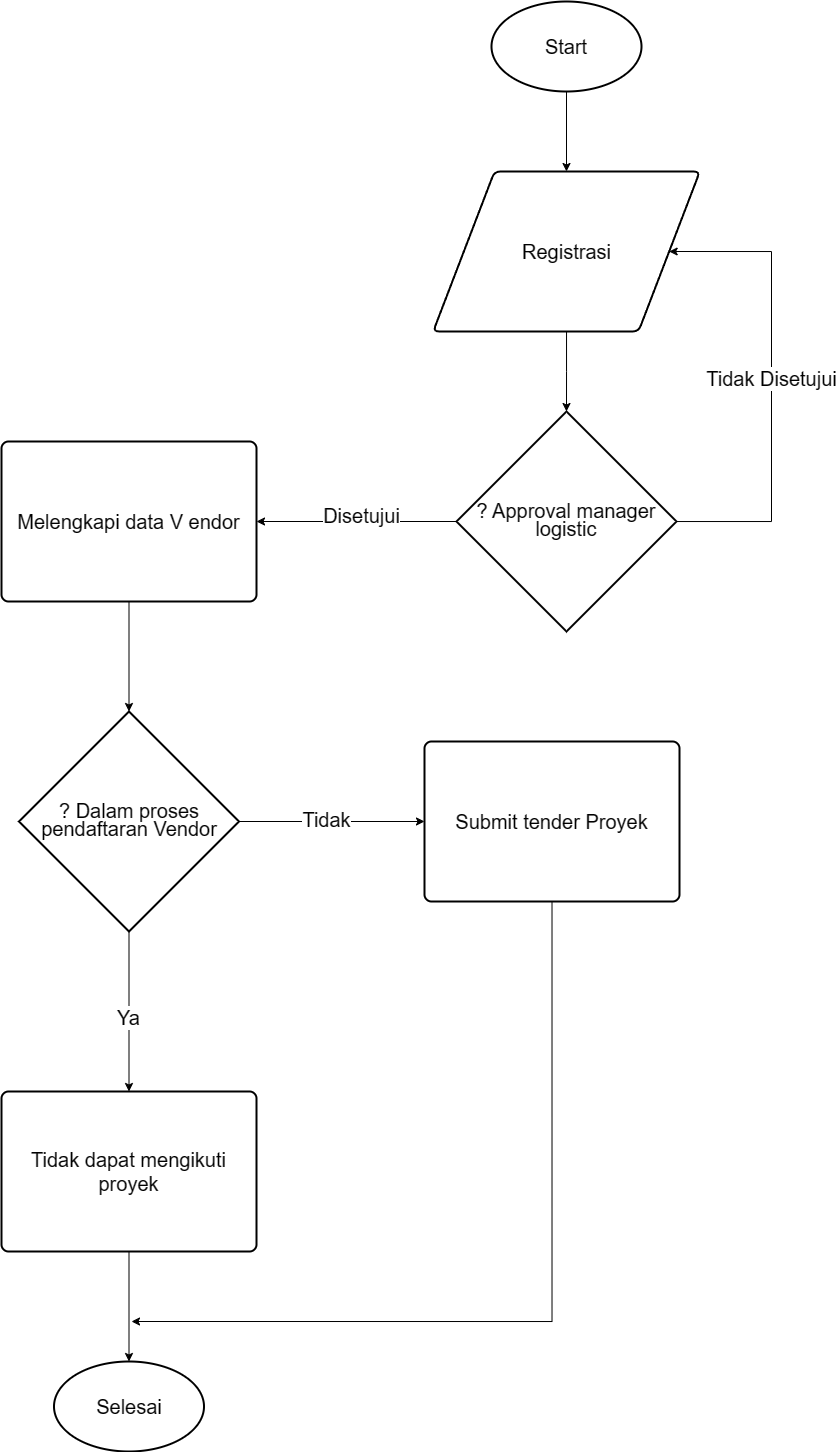

The diagram above was exported from draw.io. Its source (the exported page's mxGraphModel, read from the mxfile embedded in the PNG):
<mxGraphModel dx="382" dy="443" grid="1" gridSize="10" guides="1" tooltips="1" connect="1" arrows="1" fold="1" page="1" pageScale="1" pageWidth="850" pageHeight="1100" math="0" shadow="0">
  <root>
    <mxCell id="0" />
    <mxCell id="1" parent="0" />
    <mxCell id="OuMSKrD1xJR9v_lCllcE-8" style="edgeStyle=orthogonalEdgeStyle;rounded=0;orthogonalLoop=1;jettySize=auto;html=1;entryX=1;entryY=0.5;entryDx=0;entryDy=0;" edge="1" parent="1" source="OuMSKrD1xJR9v_lCllcE-4" target="OuMSKrD1xJR9v_lCllcE-7">
      <mxGeometry relative="1" as="geometry" />
    </mxCell>
    <mxCell id="OuMSKrD1xJR9v_lCllcE-9" value="&lt;font style=&quot;font-size: 20px;&quot;&gt;Disetujui&lt;/font&gt;" style="edgeLabel;html=1;align=center;verticalAlign=middle;resizable=0;points=[];" vertex="1" connectable="0" parent="OuMSKrD1xJR9v_lCllcE-8">
      <mxGeometry x="-0.0458" y="-6" relative="1" as="geometry">
        <mxPoint as="offset" />
      </mxGeometry>
    </mxCell>
    <mxCell id="OuMSKrD1xJR9v_lCllcE-10" style="edgeStyle=orthogonalEdgeStyle;rounded=0;orthogonalLoop=1;jettySize=auto;html=1;entryX=1;entryY=0.5;entryDx=0;entryDy=0;" edge="1" parent="1" source="OuMSKrD1xJR9v_lCllcE-4" target="OuMSKrD1xJR9v_lCllcE-21">
      <mxGeometry relative="1" as="geometry">
        <mxPoint x="688" y="270" as="targetPoint" />
        <Array as="points">
          <mxPoint x="780" y="540" />
          <mxPoint x="780" y="270" />
        </Array>
      </mxGeometry>
    </mxCell>
    <mxCell id="OuMSKrD1xJR9v_lCllcE-11" value="&lt;font style=&quot;font-size: 20px;&quot;&gt;Tidak Disetujui&lt;/font&gt;" style="edgeLabel;html=1;align=center;verticalAlign=middle;resizable=0;points=[];" vertex="1" connectable="0" parent="OuMSKrD1xJR9v_lCllcE-10">
      <mxGeometry x="0.0217" relative="1" as="geometry">
        <mxPoint y="1" as="offset" />
      </mxGeometry>
    </mxCell>
    <mxCell id="OuMSKrD1xJR9v_lCllcE-4" value="&lt;div style=&quot;line-height: 120%;&quot;&gt;&lt;span style=&quot;background-color: initial;&quot;&gt;&lt;font style=&quot;font-size: 20px;&quot;&gt;? Approval manager logistic&lt;/font&gt;&lt;/span&gt;&lt;/div&gt;" style="strokeWidth=2;html=1;shape=mxgraph.flowchart.decision;whiteSpace=wrap;align=center;" vertex="1" parent="1">
      <mxGeometry x="465" y="430" width="220" height="220" as="geometry" />
    </mxCell>
    <mxCell id="OuMSKrD1xJR9v_lCllcE-7" value="&lt;font style=&quot;font-size: 20px;&quot;&gt;Melengkapi data V endor&lt;/font&gt;" style="rounded=1;whiteSpace=wrap;html=1;absoluteArcSize=1;arcSize=14;strokeWidth=2;" vertex="1" parent="1">
      <mxGeometry x="10" y="460" width="255" height="160" as="geometry" />
    </mxCell>
    <mxCell id="OuMSKrD1xJR9v_lCllcE-16" style="edgeStyle=orthogonalEdgeStyle;rounded=0;orthogonalLoop=1;jettySize=auto;html=1;entryX=0;entryY=0.5;entryDx=0;entryDy=0;" edge="1" parent="1" source="OuMSKrD1xJR9v_lCllcE-13" target="OuMSKrD1xJR9v_lCllcE-15">
      <mxGeometry relative="1" as="geometry" />
    </mxCell>
    <mxCell id="OuMSKrD1xJR9v_lCllcE-20" value="&lt;font style=&quot;font-size: 20px;&quot;&gt;Tidak&lt;/font&gt;" style="edgeLabel;html=1;align=center;verticalAlign=middle;resizable=0;points=[];" vertex="1" connectable="0" parent="OuMSKrD1xJR9v_lCllcE-16">
      <mxGeometry x="-0.0579" y="2" relative="1" as="geometry">
        <mxPoint as="offset" />
      </mxGeometry>
    </mxCell>
    <mxCell id="OuMSKrD1xJR9v_lCllcE-18" style="edgeStyle=orthogonalEdgeStyle;rounded=0;orthogonalLoop=1;jettySize=auto;html=1;" edge="1" parent="1" source="OuMSKrD1xJR9v_lCllcE-13" target="OuMSKrD1xJR9v_lCllcE-17">
      <mxGeometry relative="1" as="geometry" />
    </mxCell>
    <mxCell id="OuMSKrD1xJR9v_lCllcE-19" value="&lt;font style=&quot;font-size: 20px;&quot;&gt;Ya&lt;/font&gt;" style="edgeLabel;html=1;align=center;verticalAlign=middle;resizable=0;points=[];" vertex="1" connectable="0" parent="OuMSKrD1xJR9v_lCllcE-18">
      <mxGeometry x="0.058" y="-1" relative="1" as="geometry">
        <mxPoint y="1" as="offset" />
      </mxGeometry>
    </mxCell>
    <mxCell id="OuMSKrD1xJR9v_lCllcE-13" value="&lt;div style=&quot;line-height: 120%;&quot;&gt;&lt;span style=&quot;background-color: initial;&quot;&gt;&lt;font style=&quot;font-size: 20px;&quot;&gt;? Dalam proses pendaftaran Vendor&lt;/font&gt;&lt;/span&gt;&lt;/div&gt;" style="strokeWidth=2;html=1;shape=mxgraph.flowchart.decision;whiteSpace=wrap;align=center;" vertex="1" parent="1">
      <mxGeometry x="27.5" y="730" width="220" height="220" as="geometry" />
    </mxCell>
    <mxCell id="OuMSKrD1xJR9v_lCllcE-14" style="edgeStyle=orthogonalEdgeStyle;rounded=0;orthogonalLoop=1;jettySize=auto;html=1;entryX=0.5;entryY=0;entryDx=0;entryDy=0;entryPerimeter=0;" edge="1" parent="1" source="OuMSKrD1xJR9v_lCllcE-7" target="OuMSKrD1xJR9v_lCllcE-13">
      <mxGeometry relative="1" as="geometry" />
    </mxCell>
    <mxCell id="OuMSKrD1xJR9v_lCllcE-29" style="edgeStyle=orthogonalEdgeStyle;rounded=0;orthogonalLoop=1;jettySize=auto;html=1;" edge="1" parent="1" source="OuMSKrD1xJR9v_lCllcE-15">
      <mxGeometry relative="1" as="geometry">
        <mxPoint x="140" y="1340" as="targetPoint" />
        <Array as="points">
          <mxPoint x="561" y="1340" />
        </Array>
      </mxGeometry>
    </mxCell>
    <mxCell id="OuMSKrD1xJR9v_lCllcE-15" value="&lt;font style=&quot;font-size: 20px;&quot;&gt;Submit tender Proyek&lt;/font&gt;" style="rounded=1;whiteSpace=wrap;html=1;absoluteArcSize=1;arcSize=14;strokeWidth=2;" vertex="1" parent="1">
      <mxGeometry x="433" y="760" width="255" height="160" as="geometry" />
    </mxCell>
    <mxCell id="OuMSKrD1xJR9v_lCllcE-28" style="edgeStyle=orthogonalEdgeStyle;rounded=0;orthogonalLoop=1;jettySize=auto;html=1;" edge="1" parent="1" source="OuMSKrD1xJR9v_lCllcE-17" target="OuMSKrD1xJR9v_lCllcE-27">
      <mxGeometry relative="1" as="geometry" />
    </mxCell>
    <mxCell id="OuMSKrD1xJR9v_lCllcE-17" value="&lt;font style=&quot;font-size: 20px;&quot;&gt;Tidak dapat mengikuti proyek&lt;/font&gt;" style="rounded=1;whiteSpace=wrap;html=1;absoluteArcSize=1;arcSize=14;strokeWidth=2;" vertex="1" parent="1">
      <mxGeometry x="10" y="1110" width="255" height="160" as="geometry" />
    </mxCell>
    <mxCell id="OuMSKrD1xJR9v_lCllcE-21" value="&lt;font style=&quot;font-size: 20px;&quot;&gt;Registrasi&lt;/font&gt;" style="shape=parallelogram;html=1;strokeWidth=2;perimeter=parallelogramPerimeter;whiteSpace=wrap;rounded=1;arcSize=12;size=0.23;" vertex="1" parent="1">
      <mxGeometry x="441.66999999999996" y="190" width="266.67" height="160" as="geometry" />
    </mxCell>
    <mxCell id="OuMSKrD1xJR9v_lCllcE-23" style="edgeStyle=orthogonalEdgeStyle;rounded=0;orthogonalLoop=1;jettySize=auto;html=1;entryX=0.5;entryY=0;entryDx=0;entryDy=0;entryPerimeter=0;" edge="1" parent="1" source="OuMSKrD1xJR9v_lCllcE-21" target="OuMSKrD1xJR9v_lCllcE-4">
      <mxGeometry relative="1" as="geometry" />
    </mxCell>
    <mxCell id="OuMSKrD1xJR9v_lCllcE-26" style="edgeStyle=orthogonalEdgeStyle;rounded=0;orthogonalLoop=1;jettySize=auto;html=1;entryX=0.5;entryY=0;entryDx=0;entryDy=0;" edge="1" parent="1" source="OuMSKrD1xJR9v_lCllcE-25" target="OuMSKrD1xJR9v_lCllcE-21">
      <mxGeometry relative="1" as="geometry" />
    </mxCell>
    <mxCell id="OuMSKrD1xJR9v_lCllcE-25" value="&lt;font style=&quot;font-size: 20px;&quot;&gt;Start&lt;/font&gt;" style="strokeWidth=2;html=1;shape=mxgraph.flowchart.start_1;whiteSpace=wrap;" vertex="1" parent="1">
      <mxGeometry x="500" y="20" width="150" height="90" as="geometry" />
    </mxCell>
    <mxCell id="OuMSKrD1xJR9v_lCllcE-27" value="&lt;font style=&quot;font-size: 20px;&quot;&gt;Selesai&lt;/font&gt;" style="strokeWidth=2;html=1;shape=mxgraph.flowchart.start_1;whiteSpace=wrap;" vertex="1" parent="1">
      <mxGeometry x="62.5" y="1380" width="150" height="90" as="geometry" />
    </mxCell>
  </root>
</mxGraphModel>